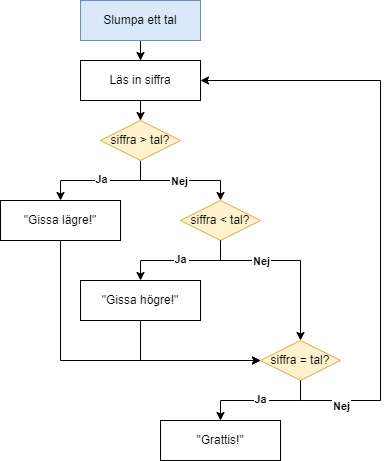

The diagram above was exported from draw.io. Its source (the exported page's mxGraphModel, read from the mxfile embedded in the PNG):
<mxGraphModel dx="1038" dy="577" grid="1" gridSize="10" guides="1" tooltips="1" connect="1" arrows="1" fold="1" page="1" pageScale="1" pageWidth="1169" pageHeight="827" math="0" shadow="0">
  <root>
    <mxCell id="0" />
    <mxCell id="1" parent="0" />
    <mxCell id="PDpuZPCI93xpXxTDwrQ5-5" style="edgeStyle=orthogonalEdgeStyle;rounded=0;orthogonalLoop=1;jettySize=auto;html=1;" edge="1" parent="1" source="PDpuZPCI93xpXxTDwrQ5-1" target="PDpuZPCI93xpXxTDwrQ5-2">
      <mxGeometry relative="1" as="geometry" />
    </mxCell>
    <mxCell id="PDpuZPCI93xpXxTDwrQ5-1" value="Läs in siffra" style="rounded=0;whiteSpace=wrap;html=1;" vertex="1" parent="1">
      <mxGeometry x="120" y="100" width="120" height="40" as="geometry" />
    </mxCell>
    <mxCell id="PDpuZPCI93xpXxTDwrQ5-8" style="edgeStyle=orthogonalEdgeStyle;rounded=0;orthogonalLoop=1;jettySize=auto;html=1;" edge="1" parent="1" source="PDpuZPCI93xpXxTDwrQ5-2" target="PDpuZPCI93xpXxTDwrQ5-6">
      <mxGeometry relative="1" as="geometry">
        <Array as="points">
          <mxPoint x="180" y="220" />
          <mxPoint x="100" y="220" />
        </Array>
      </mxGeometry>
    </mxCell>
    <mxCell id="PDpuZPCI93xpXxTDwrQ5-11" value="Ja" style="edgeLabel;align=center;verticalAlign=middle;resizable=0;points=[];fontStyle=1;labelBorderColor=#FFFFFF;" vertex="1" connectable="0" parent="PDpuZPCI93xpXxTDwrQ5-8">
      <mxGeometry x="0.0655" y="-2" relative="1" as="geometry">
        <mxPoint x="5" as="offset" />
      </mxGeometry>
    </mxCell>
    <mxCell id="PDpuZPCI93xpXxTDwrQ5-9" style="edgeStyle=orthogonalEdgeStyle;rounded=0;orthogonalLoop=1;jettySize=auto;html=1;" edge="1" parent="1" source="PDpuZPCI93xpXxTDwrQ5-2" target="PDpuZPCI93xpXxTDwrQ5-12">
      <mxGeometry relative="1" as="geometry">
        <mxPoint x="300" y="240" as="targetPoint" />
        <Array as="points">
          <mxPoint x="180" y="220" />
          <mxPoint x="260" y="220" />
        </Array>
      </mxGeometry>
    </mxCell>
    <mxCell id="PDpuZPCI93xpXxTDwrQ5-10" value="Nej" style="edgeLabel;html=1;align=center;verticalAlign=middle;resizable=0;points=[];fontStyle=1;labelBorderColor=#FFFFFF;spacingLeft=0;spacing=2;" vertex="1" connectable="0" parent="PDpuZPCI93xpXxTDwrQ5-9">
      <mxGeometry x="0.11" relative="1" as="geometry">
        <mxPoint x="-9" as="offset" />
      </mxGeometry>
    </mxCell>
    <mxCell id="PDpuZPCI93xpXxTDwrQ5-2" value="siffra &amp;gt; tal?" style="rhombus;whiteSpace=wrap;html=1;fillColor=#fff2cc;strokeColor=#d6b656;" vertex="1" parent="1">
      <mxGeometry x="140" y="160" width="80" height="40" as="geometry" />
    </mxCell>
    <mxCell id="PDpuZPCI93xpXxTDwrQ5-4" style="edgeStyle=orthogonalEdgeStyle;rounded=0;orthogonalLoop=1;jettySize=auto;html=1;" edge="1" parent="1" source="PDpuZPCI93xpXxTDwrQ5-3" target="PDpuZPCI93xpXxTDwrQ5-1">
      <mxGeometry relative="1" as="geometry" />
    </mxCell>
    <mxCell id="PDpuZPCI93xpXxTDwrQ5-3" value="Slumpa ett tal" style="rounded=0;whiteSpace=wrap;html=1;fillColor=#dae8fc;strokeColor=#6c8ebf;" vertex="1" parent="1">
      <mxGeometry x="120" y="40" width="120" height="40" as="geometry" />
    </mxCell>
    <mxCell id="PDpuZPCI93xpXxTDwrQ5-26" style="edgeStyle=orthogonalEdgeStyle;rounded=0;orthogonalLoop=1;jettySize=auto;html=1;" edge="1" parent="1" source="PDpuZPCI93xpXxTDwrQ5-6" target="PDpuZPCI93xpXxTDwrQ5-18">
      <mxGeometry relative="1" as="geometry">
        <Array as="points">
          <mxPoint x="100" y="400" />
        </Array>
      </mxGeometry>
    </mxCell>
    <mxCell id="PDpuZPCI93xpXxTDwrQ5-6" value="&quot;Gissa lägre!&quot;" style="rounded=0;whiteSpace=wrap;html=1;" vertex="1" parent="1">
      <mxGeometry x="40" y="240" width="120" height="40" as="geometry" />
    </mxCell>
    <mxCell id="PDpuZPCI93xpXxTDwrQ5-12" value="siffra &amp;lt; tal?" style="rhombus;whiteSpace=wrap;html=1;fillColor=#fff2cc;strokeColor=#d6b656;" vertex="1" parent="1">
      <mxGeometry x="220" y="240" width="80" height="40" as="geometry" />
    </mxCell>
    <mxCell id="PDpuZPCI93xpXxTDwrQ5-13" style="edgeStyle=orthogonalEdgeStyle;rounded=0;orthogonalLoop=1;jettySize=auto;html=1;" edge="1" parent="1" source="PDpuZPCI93xpXxTDwrQ5-12" target="PDpuZPCI93xpXxTDwrQ5-17">
      <mxGeometry relative="1" as="geometry">
        <mxPoint x="300" y="280" as="sourcePoint" />
        <mxPoint x="180.0000000000001" y="320" as="targetPoint" />
        <Array as="points">
          <mxPoint x="260" y="300" />
          <mxPoint x="180" y="300" />
        </Array>
      </mxGeometry>
    </mxCell>
    <mxCell id="PDpuZPCI93xpXxTDwrQ5-14" value="Ja" style="edgeLabel;align=center;verticalAlign=middle;resizable=0;points=[];fontStyle=1;labelBorderColor=#FFFFFF;" vertex="1" connectable="0" parent="PDpuZPCI93xpXxTDwrQ5-13">
      <mxGeometry x="0.0655" y="-2" relative="1" as="geometry">
        <mxPoint x="4" as="offset" />
      </mxGeometry>
    </mxCell>
    <mxCell id="PDpuZPCI93xpXxTDwrQ5-15" style="edgeStyle=orthogonalEdgeStyle;rounded=0;orthogonalLoop=1;jettySize=auto;html=1;" edge="1" parent="1" source="PDpuZPCI93xpXxTDwrQ5-12" target="PDpuZPCI93xpXxTDwrQ5-18">
      <mxGeometry relative="1" as="geometry">
        <mxPoint x="300" y="280" as="sourcePoint" />
        <mxPoint x="420" y="320" as="targetPoint" />
        <Array as="points">
          <mxPoint x="260" y="300" />
          <mxPoint x="340" y="300" />
        </Array>
      </mxGeometry>
    </mxCell>
    <mxCell id="PDpuZPCI93xpXxTDwrQ5-16" value="Nej" style="edgeLabel;html=1;align=center;verticalAlign=middle;resizable=0;points=[];fontStyle=1;labelBorderColor=#FFFFFF;spacingLeft=0;spacing=2;" vertex="1" connectable="0" parent="PDpuZPCI93xpXxTDwrQ5-15">
      <mxGeometry x="0.11" relative="1" as="geometry">
        <mxPoint x="-40" as="offset" />
      </mxGeometry>
    </mxCell>
    <mxCell id="PDpuZPCI93xpXxTDwrQ5-27" style="edgeStyle=orthogonalEdgeStyle;rounded=0;orthogonalLoop=1;jettySize=auto;html=1;" edge="1" parent="1" source="PDpuZPCI93xpXxTDwrQ5-17" target="PDpuZPCI93xpXxTDwrQ5-18">
      <mxGeometry relative="1" as="geometry">
        <Array as="points">
          <mxPoint x="180" y="400" />
        </Array>
      </mxGeometry>
    </mxCell>
    <mxCell id="PDpuZPCI93xpXxTDwrQ5-17" value="&quot;Gissa högre!&quot;" style="rounded=0;whiteSpace=wrap;html=1;" vertex="1" parent="1">
      <mxGeometry x="120" y="320" width="120" height="40" as="geometry" />
    </mxCell>
    <mxCell id="PDpuZPCI93xpXxTDwrQ5-18" value="siffra = tal?" style="rhombus;whiteSpace=wrap;html=1;fillColor=#fff2cc;strokeColor=#d6b656;" vertex="1" parent="1">
      <mxGeometry x="300" y="380" width="80" height="40" as="geometry" />
    </mxCell>
    <mxCell id="PDpuZPCI93xpXxTDwrQ5-19" value="&quot;Grattis!&quot;" style="rounded=0;whiteSpace=wrap;html=1;" vertex="1" parent="1">
      <mxGeometry x="200" y="460" width="120" height="40" as="geometry" />
    </mxCell>
    <mxCell id="PDpuZPCI93xpXxTDwrQ5-20" style="edgeStyle=orthogonalEdgeStyle;rounded=0;orthogonalLoop=1;jettySize=auto;html=1;" edge="1" target="PDpuZPCI93xpXxTDwrQ5-19" parent="1" source="PDpuZPCI93xpXxTDwrQ5-18">
      <mxGeometry relative="1" as="geometry">
        <mxPoint x="340" y="420" as="sourcePoint" />
        <mxPoint x="260.0000000000001" y="460" as="targetPoint" />
        <Array as="points">
          <mxPoint x="340" y="440" />
          <mxPoint x="260" y="440" />
        </Array>
      </mxGeometry>
    </mxCell>
    <mxCell id="PDpuZPCI93xpXxTDwrQ5-21" value="Ja" style="edgeLabel;align=center;verticalAlign=middle;resizable=0;points=[];fontStyle=1;labelBorderColor=#FFFFFF;" vertex="1" connectable="0" parent="PDpuZPCI93xpXxTDwrQ5-20">
      <mxGeometry x="0.0655" y="-2" relative="1" as="geometry">
        <mxPoint x="4" as="offset" />
      </mxGeometry>
    </mxCell>
    <mxCell id="PDpuZPCI93xpXxTDwrQ5-23" style="edgeStyle=orthogonalEdgeStyle;rounded=0;orthogonalLoop=1;jettySize=auto;html=1;" edge="1" parent="1" source="PDpuZPCI93xpXxTDwrQ5-18" target="PDpuZPCI93xpXxTDwrQ5-1">
      <mxGeometry relative="1" as="geometry">
        <mxPoint x="340" y="360" as="sourcePoint" />
        <mxPoint x="420" y="400" as="targetPoint" />
        <Array as="points">
          <mxPoint x="340" y="440" />
          <mxPoint x="420" y="440" />
          <mxPoint x="420" y="120" />
        </Array>
      </mxGeometry>
    </mxCell>
    <mxCell id="PDpuZPCI93xpXxTDwrQ5-24" value="Nej" style="edgeLabel;html=1;align=center;verticalAlign=middle;resizable=0;points=[];fontStyle=1;labelBorderColor=#FFFFFF;spacingLeft=0;spacing=2;" vertex="1" connectable="0" parent="PDpuZPCI93xpXxTDwrQ5-23">
      <mxGeometry x="0.11" relative="1" as="geometry">
        <mxPoint x="-40" y="238" as="offset" />
      </mxGeometry>
    </mxCell>
  </root>
</mxGraphModel>